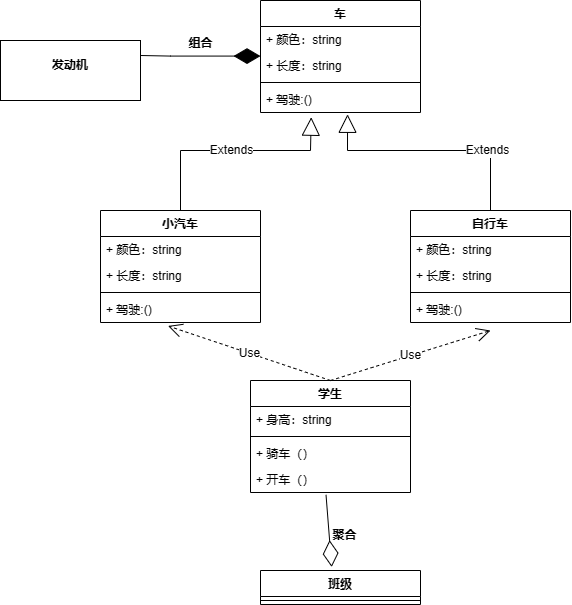

The diagram above was exported from draw.io. Its source (the exported page's mxGraphModel, read from the mxfile embedded in the PNG):
<mxGraphModel dx="1257" dy="721" grid="1" gridSize="10" guides="1" tooltips="1" connect="1" arrows="1" fold="1" page="1" pageScale="1" pageWidth="827" pageHeight="1169" math="0" shadow="0">
  <root>
    <mxCell id="0" />
    <mxCell id="1" parent="0" />
    <mxCell id="5dMAriEz4iApMBNUTHNH-42" value="车" style="swimlane;fontStyle=1;align=center;verticalAlign=top;childLayout=stackLayout;horizontal=1;startSize=26;horizontalStack=0;resizeParent=1;resizeParentMax=0;resizeLast=0;collapsible=1;marginBottom=0;whiteSpace=wrap;html=1;" vertex="1" parent="1">
      <mxGeometry x="330" y="50" width="160" height="112" as="geometry" />
    </mxCell>
    <mxCell id="5dMAriEz4iApMBNUTHNH-43" value="+ 颜色：string" style="text;strokeColor=none;fillColor=none;align=left;verticalAlign=top;spacingLeft=4;spacingRight=4;overflow=hidden;rotatable=0;points=[[0,0.5],[1,0.5]];portConstraint=eastwest;whiteSpace=wrap;html=1;" vertex="1" parent="5dMAriEz4iApMBNUTHNH-42">
      <mxGeometry y="26" width="160" height="26" as="geometry" />
    </mxCell>
    <mxCell id="5dMAriEz4iApMBNUTHNH-46" value="+ 长度：string" style="text;strokeColor=none;fillColor=none;align=left;verticalAlign=top;spacingLeft=4;spacingRight=4;overflow=hidden;rotatable=0;points=[[0,0.5],[1,0.5]];portConstraint=eastwest;whiteSpace=wrap;html=1;" vertex="1" parent="5dMAriEz4iApMBNUTHNH-42">
      <mxGeometry y="52" width="160" height="26" as="geometry" />
    </mxCell>
    <mxCell id="5dMAriEz4iApMBNUTHNH-44" value="" style="line;strokeWidth=1;fillColor=none;align=left;verticalAlign=middle;spacingTop=-1;spacingLeft=3;spacingRight=3;rotatable=0;labelPosition=right;points=[];portConstraint=eastwest;strokeColor=inherit;" vertex="1" parent="5dMAriEz4iApMBNUTHNH-42">
      <mxGeometry y="78" width="160" height="8" as="geometry" />
    </mxCell>
    <mxCell id="5dMAriEz4iApMBNUTHNH-45" value="+ 驾驶:()" style="text;strokeColor=none;fillColor=none;align=left;verticalAlign=top;spacingLeft=4;spacingRight=4;overflow=hidden;rotatable=0;points=[[0,0.5],[1,0.5]];portConstraint=eastwest;whiteSpace=wrap;html=1;" vertex="1" parent="5dMAriEz4iApMBNUTHNH-42">
      <mxGeometry y="86" width="160" height="26" as="geometry" />
    </mxCell>
    <mxCell id="5dMAriEz4iApMBNUTHNH-47" value="小汽车" style="swimlane;fontStyle=1;align=center;verticalAlign=top;childLayout=stackLayout;horizontal=1;startSize=26;horizontalStack=0;resizeParent=1;resizeParentMax=0;resizeLast=0;collapsible=1;marginBottom=0;whiteSpace=wrap;html=1;" vertex="1" parent="1">
      <mxGeometry x="170" y="260" width="160" height="112" as="geometry" />
    </mxCell>
    <mxCell id="5dMAriEz4iApMBNUTHNH-48" value="+ 颜色：string" style="text;strokeColor=none;fillColor=none;align=left;verticalAlign=top;spacingLeft=4;spacingRight=4;overflow=hidden;rotatable=0;points=[[0,0.5],[1,0.5]];portConstraint=eastwest;whiteSpace=wrap;html=1;" vertex="1" parent="5dMAriEz4iApMBNUTHNH-47">
      <mxGeometry y="26" width="160" height="26" as="geometry" />
    </mxCell>
    <mxCell id="5dMAriEz4iApMBNUTHNH-49" value="+ 长度：string" style="text;strokeColor=none;fillColor=none;align=left;verticalAlign=top;spacingLeft=4;spacingRight=4;overflow=hidden;rotatable=0;points=[[0,0.5],[1,0.5]];portConstraint=eastwest;whiteSpace=wrap;html=1;" vertex="1" parent="5dMAriEz4iApMBNUTHNH-47">
      <mxGeometry y="52" width="160" height="26" as="geometry" />
    </mxCell>
    <mxCell id="5dMAriEz4iApMBNUTHNH-50" value="" style="line;strokeWidth=1;fillColor=none;align=left;verticalAlign=middle;spacingTop=-1;spacingLeft=3;spacingRight=3;rotatable=0;labelPosition=right;points=[];portConstraint=eastwest;strokeColor=inherit;" vertex="1" parent="5dMAriEz4iApMBNUTHNH-47">
      <mxGeometry y="78" width="160" height="8" as="geometry" />
    </mxCell>
    <mxCell id="5dMAriEz4iApMBNUTHNH-51" value="+ 驾驶:()" style="text;strokeColor=none;fillColor=none;align=left;verticalAlign=top;spacingLeft=4;spacingRight=4;overflow=hidden;rotatable=0;points=[[0,0.5],[1,0.5]];portConstraint=eastwest;whiteSpace=wrap;html=1;" vertex="1" parent="5dMAriEz4iApMBNUTHNH-47">
      <mxGeometry y="86" width="160" height="26" as="geometry" />
    </mxCell>
    <mxCell id="5dMAriEz4iApMBNUTHNH-52" value="自行车" style="swimlane;fontStyle=1;align=center;verticalAlign=top;childLayout=stackLayout;horizontal=1;startSize=26;horizontalStack=0;resizeParent=1;resizeParentMax=0;resizeLast=0;collapsible=1;marginBottom=0;whiteSpace=wrap;html=1;" vertex="1" parent="1">
      <mxGeometry x="480" y="260" width="160" height="112" as="geometry" />
    </mxCell>
    <mxCell id="5dMAriEz4iApMBNUTHNH-53" value="+ 颜色：string" style="text;strokeColor=none;fillColor=none;align=left;verticalAlign=top;spacingLeft=4;spacingRight=4;overflow=hidden;rotatable=0;points=[[0,0.5],[1,0.5]];portConstraint=eastwest;whiteSpace=wrap;html=1;" vertex="1" parent="5dMAriEz4iApMBNUTHNH-52">
      <mxGeometry y="26" width="160" height="26" as="geometry" />
    </mxCell>
    <mxCell id="5dMAriEz4iApMBNUTHNH-54" value="+ 长度：string" style="text;strokeColor=none;fillColor=none;align=left;verticalAlign=top;spacingLeft=4;spacingRight=4;overflow=hidden;rotatable=0;points=[[0,0.5],[1,0.5]];portConstraint=eastwest;whiteSpace=wrap;html=1;" vertex="1" parent="5dMAriEz4iApMBNUTHNH-52">
      <mxGeometry y="52" width="160" height="26" as="geometry" />
    </mxCell>
    <mxCell id="5dMAriEz4iApMBNUTHNH-55" value="" style="line;strokeWidth=1;fillColor=none;align=left;verticalAlign=middle;spacingTop=-1;spacingLeft=3;spacingRight=3;rotatable=0;labelPosition=right;points=[];portConstraint=eastwest;strokeColor=inherit;" vertex="1" parent="5dMAriEz4iApMBNUTHNH-52">
      <mxGeometry y="78" width="160" height="8" as="geometry" />
    </mxCell>
    <mxCell id="5dMAriEz4iApMBNUTHNH-56" value="+ 驾驶:()" style="text;strokeColor=none;fillColor=none;align=left;verticalAlign=top;spacingLeft=4;spacingRight=4;overflow=hidden;rotatable=0;points=[[0,0.5],[1,0.5]];portConstraint=eastwest;whiteSpace=wrap;html=1;" vertex="1" parent="5dMAriEz4iApMBNUTHNH-52">
      <mxGeometry y="86" width="160" height="26" as="geometry" />
    </mxCell>
    <mxCell id="5dMAriEz4iApMBNUTHNH-57" value="Extends" style="endArrow=block;endSize=16;endFill=0;html=1;rounded=0;exitX=0.5;exitY=0;exitDx=0;exitDy=0;entryX=0.317;entryY=1.182;entryDx=0;entryDy=0;entryPerimeter=0;" edge="1" parent="1" source="5dMAriEz4iApMBNUTHNH-47" target="5dMAriEz4iApMBNUTHNH-45">
      <mxGeometry width="160" relative="1" as="geometry">
        <mxPoint x="320" y="240" as="sourcePoint" />
        <mxPoint x="380" y="170" as="targetPoint" />
        <Array as="points">
          <mxPoint x="250" y="200" />
          <mxPoint x="380" y="200" />
        </Array>
      </mxGeometry>
    </mxCell>
    <mxCell id="5dMAriEz4iApMBNUTHNH-58" value="Extends" style="endArrow=block;endSize=16;endFill=0;html=1;rounded=0;exitX=0.5;exitY=0;exitDx=0;exitDy=0;entryX=0.544;entryY=1.07;entryDx=0;entryDy=0;entryPerimeter=0;" edge="1" parent="1" source="5dMAriEz4iApMBNUTHNH-52" target="5dMAriEz4iApMBNUTHNH-45">
      <mxGeometry x="-0.4799" width="160" relative="1" as="geometry">
        <mxPoint x="320" y="240" as="sourcePoint" />
        <mxPoint x="480" y="240" as="targetPoint" />
        <Array as="points">
          <mxPoint x="560" y="200" />
          <mxPoint x="417" y="200" />
        </Array>
        <mxPoint as="offset" />
      </mxGeometry>
    </mxCell>
    <mxCell id="5dMAriEz4iApMBNUTHNH-59" value="学生" style="swimlane;fontStyle=1;align=center;verticalAlign=top;childLayout=stackLayout;horizontal=1;startSize=26;horizontalStack=0;resizeParent=1;resizeParentMax=0;resizeLast=0;collapsible=1;marginBottom=0;whiteSpace=wrap;html=1;" vertex="1" parent="1">
      <mxGeometry x="320" y="430" width="160" height="112" as="geometry" />
    </mxCell>
    <mxCell id="5dMAriEz4iApMBNUTHNH-60" value="+ 身高：string" style="text;strokeColor=none;fillColor=none;align=left;verticalAlign=top;spacingLeft=4;spacingRight=4;overflow=hidden;rotatable=0;points=[[0,0.5],[1,0.5]];portConstraint=eastwest;whiteSpace=wrap;html=1;" vertex="1" parent="5dMAriEz4iApMBNUTHNH-59">
      <mxGeometry y="26" width="160" height="26" as="geometry" />
    </mxCell>
    <mxCell id="5dMAriEz4iApMBNUTHNH-61" value="" style="line;strokeWidth=1;fillColor=none;align=left;verticalAlign=middle;spacingTop=-1;spacingLeft=3;spacingRight=3;rotatable=0;labelPosition=right;points=[];portConstraint=eastwest;strokeColor=inherit;" vertex="1" parent="5dMAriEz4iApMBNUTHNH-59">
      <mxGeometry y="52" width="160" height="8" as="geometry" />
    </mxCell>
    <mxCell id="5dMAriEz4iApMBNUTHNH-63" value="+ 骑车（）" style="text;strokeColor=none;fillColor=none;align=left;verticalAlign=top;spacingLeft=4;spacingRight=4;overflow=hidden;rotatable=0;points=[[0,0.5],[1,0.5]];portConstraint=eastwest;whiteSpace=wrap;html=1;" vertex="1" parent="5dMAriEz4iApMBNUTHNH-59">
      <mxGeometry y="60" width="160" height="26" as="geometry" />
    </mxCell>
    <mxCell id="5dMAriEz4iApMBNUTHNH-62" value="+ 开车（）&lt;br&gt;" style="text;strokeColor=none;fillColor=none;align=left;verticalAlign=top;spacingLeft=4;spacingRight=4;overflow=hidden;rotatable=0;points=[[0,0.5],[1,0.5]];portConstraint=eastwest;whiteSpace=wrap;html=1;" vertex="1" parent="5dMAriEz4iApMBNUTHNH-59">
      <mxGeometry y="86" width="160" height="26" as="geometry" />
    </mxCell>
    <mxCell id="5dMAriEz4iApMBNUTHNH-64" value="Use" style="endArrow=open;endSize=12;dashed=1;html=1;rounded=0;exitX=0.5;exitY=0;exitDx=0;exitDy=0;entryX=0.422;entryY=1.133;entryDx=0;entryDy=0;entryPerimeter=0;" edge="1" parent="1" source="5dMAriEz4iApMBNUTHNH-59" target="5dMAriEz4iApMBNUTHNH-51">
      <mxGeometry width="160" relative="1" as="geometry">
        <mxPoint x="320" y="450" as="sourcePoint" />
        <mxPoint x="480" y="450" as="targetPoint" />
      </mxGeometry>
    </mxCell>
    <mxCell id="5dMAriEz4iApMBNUTHNH-65" value="Use" style="endArrow=open;endSize=12;dashed=1;html=1;rounded=0;exitX=0.5;exitY=0;exitDx=0;exitDy=0;entryX=0.5;entryY=1.308;entryDx=0;entryDy=0;entryPerimeter=0;" edge="1" parent="1" source="5dMAriEz4iApMBNUTHNH-59" target="5dMAriEz4iApMBNUTHNH-56">
      <mxGeometry width="160" relative="1" as="geometry">
        <mxPoint x="320" y="450" as="sourcePoint" />
        <mxPoint x="480" y="450" as="targetPoint" />
      </mxGeometry>
    </mxCell>
    <mxCell id="5dMAriEz4iApMBNUTHNH-66" value="" style="endArrow=diamondThin;endFill=0;endSize=24;html=1;rounded=0;exitX=0.472;exitY=1.09;exitDx=0;exitDy=0;exitPerimeter=0;entryX=0.445;entryY=-0.102;entryDx=0;entryDy=0;entryPerimeter=0;" edge="1" parent="1" source="5dMAriEz4iApMBNUTHNH-62" target="5dMAriEz4iApMBNUTHNH-67">
      <mxGeometry width="160" relative="1" as="geometry">
        <mxPoint x="340" y="730" as="sourcePoint" />
        <mxPoint x="410" y="760" as="targetPoint" />
        <Array as="points" />
      </mxGeometry>
    </mxCell>
    <mxCell id="5dMAriEz4iApMBNUTHNH-67" value="班级" style="swimlane;fontStyle=1;align=center;verticalAlign=top;childLayout=stackLayout;horizontal=1;startSize=26;horizontalStack=0;resizeParent=1;resizeParentMax=0;resizeLast=0;collapsible=1;marginBottom=0;whiteSpace=wrap;html=1;" vertex="1" parent="1">
      <mxGeometry x="330" y="620" width="160" height="34" as="geometry" />
    </mxCell>
    <mxCell id="5dMAriEz4iApMBNUTHNH-69" value="" style="line;strokeWidth=1;fillColor=none;align=left;verticalAlign=middle;spacingTop=-1;spacingLeft=3;spacingRight=3;rotatable=0;labelPosition=right;points=[];portConstraint=eastwest;strokeColor=inherit;" vertex="1" parent="5dMAriEz4iApMBNUTHNH-67">
      <mxGeometry y="26" width="160" height="8" as="geometry" />
    </mxCell>
    <mxCell id="5dMAriEz4iApMBNUTHNH-71" value="聚合" style="text;align=center;fontStyle=1;verticalAlign=middle;spacingLeft=3;spacingRight=3;strokeColor=none;rotatable=0;points=[[0,0.5],[1,0.5]];portConstraint=eastwest;html=1;" vertex="1" parent="1">
      <mxGeometry x="374" y="571.5" width="80" height="26" as="geometry" />
    </mxCell>
    <mxCell id="5dMAriEz4iApMBNUTHNH-72" value="&lt;p style=&quot;margin:0px;margin-top:4px;text-align:center;&quot;&gt;&lt;br&gt;&lt;b&gt;发动机&lt;/b&gt;&lt;/p&gt;" style="verticalAlign=top;align=left;overflow=fill;fontSize=12;fontFamily=Helvetica;html=1;whiteSpace=wrap;" vertex="1" parent="1">
      <mxGeometry x="70" y="90" width="140" height="60" as="geometry" />
    </mxCell>
    <mxCell id="5dMAriEz4iApMBNUTHNH-73" value="" style="endArrow=diamondThin;endFill=1;endSize=24;html=1;rounded=0;exitX=1;exitY=0.25;exitDx=0;exitDy=0;" edge="1" parent="1" source="5dMAriEz4iApMBNUTHNH-72">
      <mxGeometry width="160" relative="1" as="geometry">
        <mxPoint x="170" y="105.58000000000001" as="sourcePoint" />
        <mxPoint x="330" y="105.58000000000001" as="targetPoint" />
        <Array as="points">
          <mxPoint x="240" y="105.58000000000001" />
        </Array>
      </mxGeometry>
    </mxCell>
    <mxCell id="5dMAriEz4iApMBNUTHNH-74" value="组合" style="text;align=center;fontStyle=1;verticalAlign=middle;spacingLeft=3;spacingRight=3;strokeColor=none;rotatable=0;points=[[0,0.5],[1,0.5]];portConstraint=eastwest;html=1;" vertex="1" parent="1">
      <mxGeometry x="230" y="80" width="80" height="26" as="geometry" />
    </mxCell>
  </root>
</mxGraphModel>